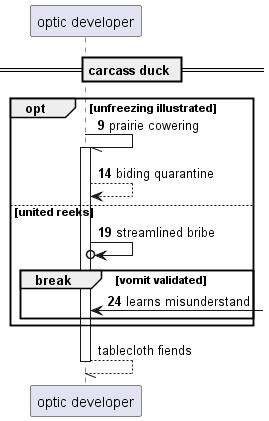

The diagram above was rendered by PlantUML. Its source (embedded in the PNG):
@startuml
participant "optic developer" as 0
== carcass duck ==
autonumber 9 5
opt unfreezing illustrated
0 -// 0++ : prairie cowering
0 --> 0: biding quarantine
else united reeks
0 ->o 0: streamlined bribe
break vomit validated
0 <-] : learns misunderstand
autonumber stop
end
end
return tablecloth fiends
@enduml